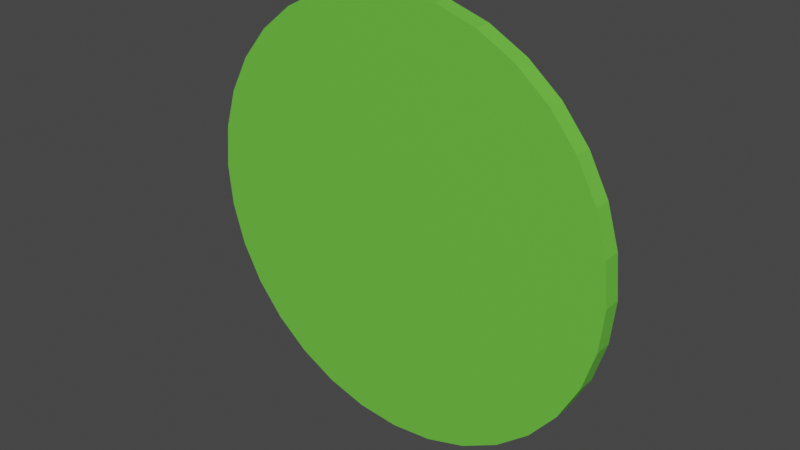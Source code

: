 # Source: GreenDot.blend  (saved by Blender 2.80.75; exported with 4.5.12 LTS)
import bpy
from mathutils import Matrix  # noqa: F401  (used for matrix-valued properties, if any)

bpy.ops.wm.read_factory_settings(use_empty=True)
scene = bpy.context.scene
scene.name = 'Scene'

# ---- collections
col_collection = bpy.data.collections.new('Collection'); scene.collection.children.link(col_collection)

# ---- materials (node trees are filled in below, after node groups)
mat_green = bpy.data.materials.new('Green')
mat_green.use_transparent_shadow = False

# ---- material node trees
mat_green.use_nodes = True; mat_green.node_tree.nodes.clear()
_N = mat_green.node_tree.nodes; _L = mat_green.node_tree.links
n0 = _N.new('ShaderNodeOutputMaterial'); n0.name = 'Material Output'; n0.location = (300, 300)
n1 = _N.new('ShaderNodeBsdfPrincipled'); n1.name = 'Principled BSDF'; n1.location = (10, 300)
n1.distribution = 'GGX'
n1.subsurface_method = 'BURLEY'
n1.inputs[0].default_value = (0.1526, 0.5984, 0.05581, 1.0)
n1.inputs[3].default_value = 1.45
n1.inputs[27].default_value = (0.0, 0.0, 0.0, 1.0)
n1.inputs[28].default_value = 1.0
_L.new(n1.outputs[0], n0.inputs[0])
n0.is_active_output = True

# ---- world
world_world = bpy.data.worlds.new('World'); scene.world = world_world
world_world.use_nodes = True; world_world.node_tree.nodes.clear()
_N = world_world.node_tree.nodes; _L = world_world.node_tree.links
n0 = _N.new('ShaderNodeOutputWorld'); n0.name = 'World Output'; n0.location = (300, 300)
n1 = _N.new('ShaderNodeBackground'); n1.name = 'Background'; n1.location = (10, 300)
n1.inputs[0].default_value = (0.05088, 0.05088, 0.05088, 1.0)
_L.new(n1.outputs[0], n0.inputs[0])
n0.is_active_output = True
world_world.color = (0.05088, 0.05088, 0.05088)
world_world.use_sun_shadow = False
world_world.sun_shadow_jitter_overblur = 0.0

# ---- meshes
me_circle = bpy.data.meshes.new('Circle')
me_circle.from_pydata([(0.01861, 0.6021, 0.0), (0.01861, 0.5905, 0.1175), (0.01861, 0.5563, 0.2304), (0.01861, 0.5006, 0.3345), (0.01861, 0.4258, 0.4258), (0.01861, 0.3345, 0.5006), (0.01861, 0.2304, 0.5563), (0.01861, 0.1175, 0.5905), (0.01861, 4.546e-08, 0.6021), (0.01861, -0.1175, 0.5905), (0.01861, -0.2304, 0.5563), (0.01861, -0.3345, 0.5006), (0.01861, -0.4258, 0.4258), (0.01861, -0.5006, 0.3345), (0.01861, -0.5563, 0.2304), (0.01861, -0.5905, 0.1175), (0.01861, -0.6021, -1.962e-07), (0.01861, -0.5905, -0.1175), (0.01861, -0.5563, -0.2304), (0.01861, -0.5006, -0.3345), (0.01861, -0.4258, -0.4258), (0.01861, -0.3345, -0.5006), (0.01861, -0.2304, -0.5563), (0.01861, -0.1175, -0.5905), (0.01861, 5.814e-07, -0.6021), (0.01861, 0.1175, -0.5905), (0.01861, 0.2304, -0.5563), (0.01861, 0.3345, -0.5006), (0.01861, 0.4258, -0.4258), (0.01861, 0.5006, -0.3345), (0.01861, 0.5563, -0.2304), (0.01861, 0.5905, -0.1175), (-0.03007, 0.6021, 0.0), (-0.03007, 0.5905, 0.1175), (-0.03007, 0.5563, 0.2304), (-0.03007, 0.5006, 0.3345), (-0.03007, 0.4258, 0.4258), (-0.03007, 0.3345, 0.5006), (-0.03007, 0.2304, 0.5563), (-0.03007, 0.1175, 0.5905), (-0.03007, 4.546e-08, 0.6021), (-0.03007, -0.1175, 0.5905), (-0.03007, -0.2304, 0.5563), (-0.03007, -0.3345, 0.5006), (-0.03007, -0.4258, 0.4258), (-0.03007, -0.5006, 0.3345), (-0.03007, -0.5563, 0.2304), (-0.03007, -0.5905, 0.1175), (-0.03007, -0.6021, -1.962e-07), (-0.03007, -0.5905, -0.1175), (-0.03007, -0.5563, -0.2304), (-0.03007, -0.5006, -0.3345), (-0.03007, -0.4258, -0.4258), (-0.03007, -0.3345, -0.5006), (-0.03007, -0.2304, -0.5563), (-0.03007, -0.1175, -0.5905), (-0.03007, 5.814e-07, -0.6021), (-0.03007, 0.1175, -0.5905), (-0.03007, 0.2304, -0.5563), (-0.03007, 0.3345, -0.5006), (-0.03007, 0.4258, -0.4258), (-0.03007, 0.5006, -0.3345), (-0.03007, 0.5563, -0.2304), (-0.03007, 0.5905, -0.1175)], [], [(1, 0, 31, 30, 29, 28, 27, 26, 25, 24, 23, 22, 21, 20, 19, 18, 17, 16, 15, 14, 13, 12, 11, 10, 9, 8, 7, 6, 5, 4, 3, 2), (33, 34, 35, 36, 37, 38, 39, 40, 41, 42, 43, 44, 45, 46, 47, 48, 49, 50, 51, 52, 53, 54, 55, 56, 57, 58, 59, 60, 61, 62, 63, 32), (21, 22, 54, 53), (8, 9, 41, 40), (22, 23, 55, 54), (9, 10, 42, 41), (23, 24, 56, 55), (10, 11, 43, 42), (24, 25, 57, 56), (11, 12, 44, 43), (25, 26, 58, 57), (12, 13, 45, 44), (26, 27, 59, 58), (13, 14, 46, 45), (0, 1, 33, 32), (27, 28, 60, 59), (14, 15, 47, 46), (1, 2, 34, 33), (28, 29, 61, 60), (15, 16, 48, 47), (2, 3, 35, 34), (29, 30, 62, 61), (16, 17, 49, 48), (3, 4, 36, 35), (30, 31, 63, 62), (17, 18, 50, 49), (4, 5, 37, 36), (31, 0, 32, 63), (18, 19, 51, 50), (5, 6, 38, 37), (19, 20, 52, 51), (6, 7, 39, 38), (20, 21, 53, 52), (7, 8, 40, 39)])
_uv = me_circle.uv_layers.new(name='UVMap')
_uv.uv.foreach_set('vector', [0.0, 0.0, 0.0, 0.0, 0.0, 0.0, 0.0, 0.0, 0.0, 0.0, 0.0, 0.0, 0.0, 0.0, 0.0, 0.0, 0.0, 0.0, 0.0, 0.0, 0.0, 0.0, 0.0, 0.0, 0.0, 0.0, 0.0, 0.0, 0.0, 0.0, 0.0, 0.0, 0.0, 0.0, 0.0, 0.0, 0.0, 0.0, 0.0, 0.0, 0.0, 0.0, 0.0, 0.0, 0.0, 0.0, 0.0, 0.0, 0.0, 0.0, 0.0, 0.0, 0.0, 0.0, 0.0, 0.0, 0.0, 0.0, 0.0, 0.0, 0.0, 0.0, 0.0, 0.0, 0.0, 0.0, 0.0, 0.0, 0.0, 0.0, 0.0, 0.0, 0.0, 0.0, 0.0, 0.0, 0.0, 0.0, 0.0, 0.0, 0.0, 0.0, 0.0, 0.0, 0.0, 0.0, 0.0, 0.0, 0.0, 0.0, 0.0, 0.0, 0.0, 0.0, 0.0, 0.0, 0.0, 0.0, 0.0, 0.0, 0.0, 0.0, 0.0, 0.0, 0.0, 0.0, 0.0, 0.0, 0.0, 0.0, 0.0, 0.0, 0.0, 0.0, 0.0, 0.0, 0.0, 0.0, 0.0, 0.0, 0.0, 0.0, 0.0, 0.0, 0.0, 0.0, 0.0, 0.0, 0.0, 0.0, 0.0, 0.0, 0.0, 0.0, 0.0, 0.0, 0.0, 0.0, 0.0, 0.0, 0.0, 0.0, 0.0, 0.0, 0.0, 0.0, 0.0, 0.0, 0.0, 0.0, 0.0, 0.0, 0.0, 0.0, 0.0, 0.0, 0.0, 0.0, 0.0, 0.0, 0.0, 0.0, 0.0, 0.0, 0.0, 0.0, 0.0, 0.0, 0.0, 0.0, 0.0, 0.0, 0.0, 0.0, 0.0, 0.0, 0.0, 0.0, 0.0, 0.0, 0.0, 0.0, 0.0, 0.0, 0.0, 0.0, 0.0, 0.0, 0.0, 0.0, 0.0, 0.0, 0.0, 0.0, 0.0, 0.0, 0.0, 0.0, 0.0, 0.0, 0.0, 0.0, 0.0, 0.0, 0.0, 0.0, 0.0, 0.0, 0.0, 0.0, 0.0, 0.0, 0.0, 0.0, 0.0, 0.0, 0.0, 0.0, 0.0, 0.0, 0.0, 0.0, 0.0, 0.0, 0.0, 0.0, 0.0, 0.0, 0.0, 0.0, 0.0, 0.0, 0.0, 0.0, 0.0, 0.0, 0.0, 0.0, 0.0, 0.0, 0.0, 0.0, 0.0, 0.0, 0.0, 0.0, 0.0, 0.0, 0.0, 0.0, 0.0, 0.0, 0.0, 0.0, 0.0, 0.0, 0.0, 0.0, 0.0, 0.0, 0.0, 0.0, 0.0, 0.0, 0.0, 0.0, 0.0, 0.0, 0.0, 0.0, 0.0, 0.0, 0.0, 0.0, 0.0, 0.0, 0.0, 0.0, 0.0, 0.0, 0.0, 0.0, 0.0, 0.0, 0.0, 0.0, 0.0, 0.0, 0.0, 0.0, 0.0, 0.0, 0.0, 0.0, 0.0, 0.0, 0.0, 0.0, 0.0, 0.0, 0.0, 0.0, 0.0, 0.0, 0.0, 0.0, 0.0, 0.0, 0.0, 0.0, 0.0, 0.0, 0.0, 0.0, 0.0, 0.0, 0.0, 0.0, 0.0, 0.0, 0.0, 0.0, 0.0, 0.0, 0.0, 0.0, 0.0, 0.0, 0.0, 0.0, 0.0, 0.0, 0.0, 0.0, 0.0, 0.0, 0.0, 0.0, 0.0, 0.0, 0.0, 0.0, 0.0, 0.0, 0.0, 0.0, 0.0, 0.0, 0.0, 0.0, 0.0, 0.0, 0.0, 0.0, 0.0, 0.0, 0.0, 0.0, 0.0, 0.0, 0.0, 0.0, 0.0, 0.0, 0.0, 0.0, 0.0, 0.0, 0.0, 0.0, 0.0, 0.0, 0.0, 0.0, 0.0, 0.0, 0.0, 0.0, 0.0, 0.0, 0.0, 0.0, 0.0, 0.0])
me_circle.materials.append(mat_green)
me_circle.use_remesh_preserve_volume = False
me_circle.use_remesh_preserve_attributes = False
me_circle.use_mirror_vertex_groups = False
me_circle.update()

# ---- objects
ob_circle = bpy.data.objects.new('Circle', me_circle)

# ---- transforms, parenting, visibility, modifiers, constraints
ob_circle.location = (0.0, 0.0, 0.0)
ob_circle.rotation_euler = (0.0, -0.0, 1.571)
ob_circle.lineart.crease_threshold = 0.0

# ---- collection membership
col_collection.objects.link(ob_circle)

# ---- scene / render settings (as saved in the file)
scene.frame_start = 1; scene.frame_end = 250; scene.frame_set(1)
scene.render.engine = 'BLENDER_EEVEE_NEXT'
scene.cycles.use_denoising = False
scene.cycles.samples = 128
scene.cycles.sampling_pattern = 'TABULATED_SOBOL'
scene.cycles.use_adaptive_sampling = False
scene.cycles.use_light_tree = False
scene.view_settings.view_transform = 'Filmic'
bpy.context.view_layer.update()

# ---- added for rendering (the .blend has no active camera and no usable light): camera, sun
cam_auto = bpy.data.cameras.new('AutoCamera')
cam_auto.lens = 50.0
cam_auto.sensor_width = 36.0
cam_auto.clip_end = 1000.0
ob_auto_camera = bpy.data.objects.new('AutoCamera', cam_auto)
scene.collection.objects.link(ob_auto_camera)
ob_auto_camera.location = (1.57633, -1.89732, 1.26106)
ob_auto_camera.rotation_euler = (1.09748, -7.21219e-08, 0.694738)
scene.camera = ob_auto_camera
light_auto_sun = bpy.data.lights.new('AutoSun', 'SUN')
light_auto_sun.energy = 3.0
light_auto_sun.angle = 0.0523599
ob_auto_sun = bpy.data.objects.new('AutoSun', light_auto_sun)
scene.collection.objects.link(ob_auto_sun)
ob_auto_sun.rotation_euler = (0.872665, 0.174533, 0.523599)
bpy.context.view_layer.update()
